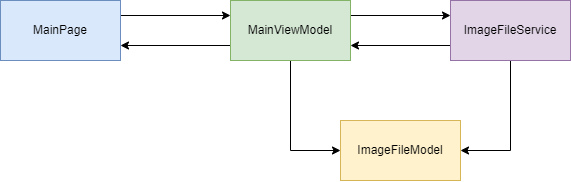

The diagram above was exported from draw.io. Its source (the exported page's mxGraphModel, read from the mxfile embedded in the PNG):
<mxGraphModel dx="1185" dy="662" grid="1" gridSize="10" guides="1" tooltips="1" connect="1" arrows="1" fold="1" page="1" pageScale="1" pageWidth="850" pageHeight="1100" math="0" shadow="0">
  <root>
    <mxCell id="0" />
    <mxCell id="1" parent="0" />
    <mxCell id="NCi_SqcO3ZsGiTj7U75M-1" style="edgeStyle=orthogonalEdgeStyle;rounded=0;orthogonalLoop=1;jettySize=auto;html=1;exitX=1;exitY=0.25;exitDx=0;exitDy=0;entryX=0;entryY=0.25;entryDx=0;entryDy=0;" edge="1" parent="1" source="NCi_SqcO3ZsGiTj7U75M-4" target="NCi_SqcO3ZsGiTj7U75M-8">
      <mxGeometry relative="1" as="geometry" />
    </mxCell>
    <mxCell id="NCi_SqcO3ZsGiTj7U75M-2" style="edgeStyle=orthogonalEdgeStyle;rounded=0;orthogonalLoop=1;jettySize=auto;html=1;exitX=0;exitY=0.75;exitDx=0;exitDy=0;entryX=1;entryY=0.75;entryDx=0;entryDy=0;" edge="1" parent="1" source="NCi_SqcO3ZsGiTj7U75M-4" target="NCi_SqcO3ZsGiTj7U75M-9">
      <mxGeometry relative="1" as="geometry" />
    </mxCell>
    <mxCell id="NCi_SqcO3ZsGiTj7U75M-3" style="edgeStyle=orthogonalEdgeStyle;rounded=0;orthogonalLoop=1;jettySize=auto;html=1;entryX=0;entryY=0.5;entryDx=0;entryDy=0;" edge="1" parent="1" source="NCi_SqcO3ZsGiTj7U75M-4" target="NCi_SqcO3ZsGiTj7U75M-10">
      <mxGeometry relative="1" as="geometry" />
    </mxCell>
    <mxCell id="NCi_SqcO3ZsGiTj7U75M-4" value="MainViewModel" style="rounded=0;whiteSpace=wrap;html=1;fillColor=#d5e8d4;strokeColor=#82b366;" vertex="1" parent="1">
      <mxGeometry x="320" y="220" width="120" height="60" as="geometry" />
    </mxCell>
    <mxCell id="NCi_SqcO3ZsGiTj7U75M-5" style="edgeStyle=orthogonalEdgeStyle;rounded=0;orthogonalLoop=1;jettySize=auto;html=1;entryX=0;entryY=0.25;entryDx=0;entryDy=0;exitX=1;exitY=0.25;exitDx=0;exitDy=0;" edge="1" parent="1" source="NCi_SqcO3ZsGiTj7U75M-9" target="NCi_SqcO3ZsGiTj7U75M-4">
      <mxGeometry relative="1" as="geometry">
        <mxPoint x="210.01" y="250" as="sourcePoint" />
      </mxGeometry>
    </mxCell>
    <mxCell id="NCi_SqcO3ZsGiTj7U75M-6" style="edgeStyle=orthogonalEdgeStyle;rounded=0;orthogonalLoop=1;jettySize=auto;html=1;exitX=0;exitY=0.75;exitDx=0;exitDy=0;entryX=1;entryY=0.75;entryDx=0;entryDy=0;" edge="1" parent="1" source="NCi_SqcO3ZsGiTj7U75M-8" target="NCi_SqcO3ZsGiTj7U75M-4">
      <mxGeometry relative="1" as="geometry" />
    </mxCell>
    <mxCell id="NCi_SqcO3ZsGiTj7U75M-7" style="edgeStyle=orthogonalEdgeStyle;rounded=0;orthogonalLoop=1;jettySize=auto;html=1;exitX=0.5;exitY=1;exitDx=0;exitDy=0;entryX=1;entryY=0.5;entryDx=0;entryDy=0;" edge="1" parent="1" source="NCi_SqcO3ZsGiTj7U75M-8" target="NCi_SqcO3ZsGiTj7U75M-10">
      <mxGeometry relative="1" as="geometry" />
    </mxCell>
    <mxCell id="NCi_SqcO3ZsGiTj7U75M-8" value="ImageFileService" style="rounded=0;whiteSpace=wrap;html=1;fillColor=#e1d5e7;strokeColor=#9673a6;" vertex="1" parent="1">
      <mxGeometry x="540" y="220" width="120" height="60" as="geometry" />
    </mxCell>
    <mxCell id="NCi_SqcO3ZsGiTj7U75M-9" value="MainPage" style="rounded=0;whiteSpace=wrap;html=1;fillColor=#dae8fc;strokeColor=#6c8ebf;" vertex="1" parent="1">
      <mxGeometry x="90" y="220" width="120" height="60" as="geometry" />
    </mxCell>
    <mxCell id="NCi_SqcO3ZsGiTj7U75M-10" value="ImageFileModel" style="rounded=0;whiteSpace=wrap;html=1;fillColor=#fff2cc;strokeColor=#d6b656;" vertex="1" parent="1">
      <mxGeometry x="430" y="340" width="120" height="60" as="geometry" />
    </mxCell>
  </root>
</mxGraphModel>